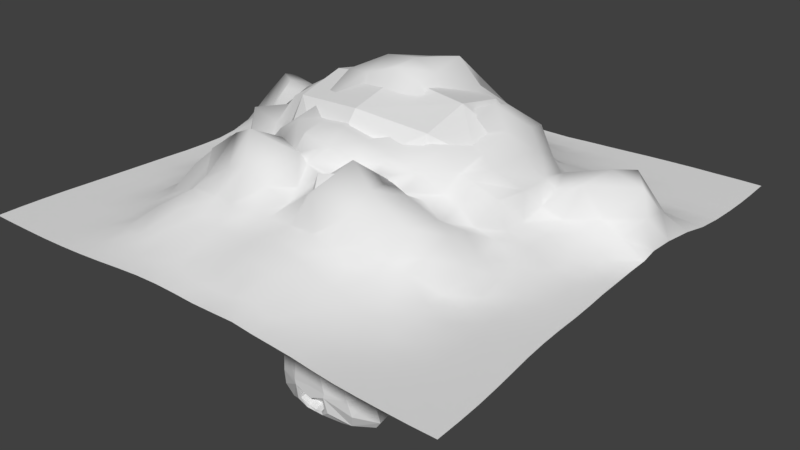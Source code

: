 # Source: meshcache-source.blend  (saved by Blender 2.79.0; exported with 4.5.12 LTS)
import bpy
from mathutils import Matrix  # noqa: F401  (used for matrix-valued properties, if any)

bpy.ops.wm.read_factory_settings(use_empty=True)
scene = bpy.context.scene
scene.name = 'Scene'

# ---- collections
col_collection_1 = bpy.data.collections.new('Collection 1'); scene.collection.children.link(col_collection_1)

# ---- world
world_world = bpy.data.worlds.new('World'); scene.world = world_world
world_world.use_nodes = True; world_world.node_tree.nodes.clear()
_N = world_world.node_tree.nodes; _L = world_world.node_tree.links
n0 = _N.new('ShaderNodeOutputWorld'); n0.name = 'World Output'; n0.location = (300, 300)
n1 = _N.new('ShaderNodeBackground'); n1.name = 'Background'; n1.location = (10, 300)
n1.inputs[0].default_value = (0.05088, 0.05088, 0.05088, 1.0)
n2 = _N.new('ShaderNodeTexEnvironment'); n2.name = 'Environment Texture'; n2.location = (-224, 300)
n2.width = 140
n3 = _N.new('ShaderNodeMapping'); n3.name = 'Mapping'; n3.location = (-614, 294)
n4 = _N.new('ShaderNodeTexCoord'); n4.name = 'Texture Coordinate'; n4.location = (-814, 275)
_L.new(n1.outputs[0], n0.inputs[0])
_L.new(n4.outputs[0], n3.inputs[0])
_L.new(n3.outputs[0], n2.inputs[0])
n0.is_active_output = True
world_world.color = (0.05088, 0.05088, 0.05088)
world_world.use_sun_shadow = False
world_world.sun_shadow_jitter_overblur = 0.0
world_world.cycles.sampling_method = 'MANUAL'

# ---- meshes
me_suzanne = bpy.data.meshes.new('Suzanne')
me_suzanne.from_pydata([(0.4375, -0.7656, 0.1641), (-0.4375, -0.7656, 0.1641), (0.5, -0.6875, 0.09375), (-0.5, -0.6875, 0.09375), (0.5469, -0.5781, 0.05469), (-0.5469, -0.5781, 0.05469), (0.3516, -0.6172, -0.02344), (-0.3516, -0.6172, -0.02344), (0.3516, -0.7188, 0.03125), (-0.3516, -0.7188, 0.03125), (0.3516, -0.7812, 0.1328), (-0.3516, -0.7812, 0.1328), (0.2734, -0.7969, 0.1641), (-0.2734, -0.7969, 0.1641), (0.2031, -0.7422, 0.09375), (-0.2031, -0.7422, 0.09375), (0.1562, -0.6484, 0.05469), (-0.1562, -0.6484, 0.05469), (0.07812, -0.6562, 0.2422), (-0.07812, -0.6562, 0.2422), (0.1406, -0.7422, 0.2422), (-0.1406, -0.7422, 0.2422), (0.2422, -0.7969, 0.2422), (-0.2422, -0.7969, 0.2422), (0.2734, -0.7969, 0.3281), (-0.2734, -0.7969, 0.3281), (0.2031, -0.7422, 0.3906), (-0.2031, -0.7422, 0.3906), (0.1562, -0.6484, 0.4375), (-0.1562, -0.6484, 0.4375), (0.3516, -0.6172, 0.5156), (-0.3516, -0.6172, 0.5156), (0.3516, -0.7188, 0.4531), (-0.3516, -0.7188, 0.4531), (0.3516, -0.7812, 0.3594), (-0.3516, -0.7812, 0.3594), (0.4375, -0.7656, 0.3281), (-0.4375, -0.7656, 0.3281), (0.5, -0.6875, 0.3906), (-0.5, -0.6875, 0.3906), (0.5469, -0.5781, 0.4375), (-0.5469, -0.5781, 0.4375), (0.625, -0.5625, 0.2422), (-0.625, -0.5625, 0.2422), (0.5625, -0.6719, 0.2422), (-0.5625, -0.6719, 0.2422), (0.4688, -0.7578, 0.2422), (-0.4688, -0.7578, 0.2422), (0.4766, -0.7734, 0.2422), (-0.4766, -0.7734, 0.2422), (0.4453, -0.7812, 0.3359), (-0.4453, -0.7812, 0.3359), (0.3516, -0.8047, 0.375), (-0.3516, -0.8047, 0.375), (0.2656, -0.8203, 0.3359), (-0.2656, -0.8203, 0.3359), (0.2266, -0.8203, 0.2422), (-0.2266, -0.8203, 0.2422), (0.2656, -0.8203, 0.1562), (-0.2656, -0.8203, 0.1562), (0.3516, -0.8281, 0.2422), (-0.3516, -0.8281, 0.2422), (0.3516, -0.8047, 0.1172), (-0.3516, -0.8047, 0.1172), (0.4453, -0.7812, 0.1562), (-0.4453, -0.7812, 0.1562), (0.0, -0.7422, 0.4297), (0.0, -0.8203, 0.3516), (0.0, -0.7344, -0.6797), (0.0, -0.7812, -0.3203), (0.0, -0.7969, -0.1875), (0.0, -0.7188, -0.7734), (0.0, -0.6016, 0.4062), (0.0, -0.5703, 0.5703), (0.0, 0.5469, 0.8984), (0.0, 0.8516, 0.5625), (0.0, 0.8281, 0.07031), (0.0, 0.3516, -0.3828), (0.2031, -0.5625, -0.1875), (-0.2031, -0.5625, -0.1875), (0.3125, -0.5703, -0.4375), (-0.3125, -0.5703, -0.4375), (0.3516, -0.5703, -0.6953), (-0.3516, -0.5703, -0.6953), (0.3672, -0.5312, -0.8906), (-0.3672, -0.5312, -0.8906), (0.3281, -0.5234, -0.9453), (-0.3281, -0.5234, -0.9453), (0.1797, -0.5547, -0.9688), (-0.1797, -0.5547, -0.9688), (0.0, -0.5781, -0.9844), (0.4375, -0.5312, -0.1406), (-0.4375, -0.5312, -0.1406), (0.6328, -0.5391, -0.03906), (-0.6328, -0.5391, -0.03906), (0.8281, -0.4453, 0.1484), (-0.8281, -0.4453, 0.1484), (0.8594, -0.5938, 0.4297), (-0.8594, -0.5938, 0.4297), (0.7109, -0.625, 0.4844), (-0.7109, -0.625, 0.4844), (0.4922, -0.6875, 0.6016), (-0.4922, -0.6875, 0.6016), (0.3203, -0.7344, 0.7578), (-0.3203, -0.7344, 0.7578), (0.1562, -0.7578, 0.7188), (-0.1562, -0.7578, 0.7188), (0.0625, -0.75, 0.4922), (-0.0625, -0.75, 0.4922), (0.1641, -0.7734, 0.4141), (-0.1641, -0.7734, 0.4141), (0.125, -0.7656, 0.3047), (-0.125, -0.7656, 0.3047), (0.2031, -0.7422, 0.09375), (-0.2031, -0.7422, 0.09375), (0.375, -0.7031, 0.01562), (-0.375, -0.7031, 0.01562), (0.4922, -0.6719, 0.0625), (-0.4922, -0.6719, 0.0625), (0.625, -0.6484, 0.1875), (-0.625, -0.6484, 0.1875), (0.6406, -0.6484, 0.2969), (-0.6406, -0.6484, 0.2969), (0.6016, -0.6641, 0.375), (-0.6016, -0.6641, 0.375), (0.4297, -0.7188, 0.4375), (-0.4297, -0.7188, 0.4375), (0.25, -0.7578, 0.4688), (-0.25, -0.7578, 0.4688), (0.0, -0.7344, -0.7656), (0.1094, -0.7344, -0.7188), (-0.1094, -0.7344, -0.7188), (0.1172, -0.7109, -0.8359), (-0.1172, -0.7109, -0.8359), (0.0625, -0.6953, -0.8828), (-0.0625, -0.6953, -0.8828), (0.0, -0.6875, -0.8906), (0.0, -0.75, -0.1953), (0.0, -0.7422, -0.1406), (0.1016, -0.7422, -0.1484), (-0.1016, -0.7422, -0.1484), (0.125, -0.75, -0.2266), (-0.125, -0.75, -0.2266), (0.08594, -0.7422, -0.2891), (-0.08594, -0.7422, -0.2891), (0.3984, -0.6719, -0.04688), (-0.3984, -0.6719, -0.04688), (0.6172, -0.625, 0.05469), (-0.6172, -0.625, 0.05469), (0.7266, -0.6016, 0.2031), (-0.7266, -0.6016, 0.2031), (0.7422, -0.6562, 0.375), (-0.7422, -0.6562, 0.375), (0.6875, -0.7266, 0.4141), (-0.6875, -0.7266, 0.4141), (0.4375, -0.7969, 0.5469), (-0.4375, -0.7969, 0.5469), (0.3125, -0.8359, 0.6406), (-0.3125, -0.8359, 0.6406), (0.2031, -0.8516, 0.6172), (-0.2031, -0.8516, 0.6172), (0.1016, -0.8438, 0.4297), (-0.1016, -0.8438, 0.4297), (0.125, -0.8125, -0.1016), (-0.125, -0.8125, -0.1016), (0.2109, -0.7109, -0.4453), (-0.2109, -0.7109, -0.4453), (0.25, -0.6875, -0.7031), (-0.25, -0.6875, -0.7031), (0.2656, -0.6641, -0.8203), (-0.2656, -0.6641, -0.8203), (0.2344, -0.6328, -0.9141), (-0.2344, -0.6328, -0.9141), (0.1641, -0.6328, -0.9297), (-0.1641, -0.6328, -0.9297), (0.0, -0.6406, -0.9453), (0.0, -0.7266, 0.04688), (0.0, -0.7656, 0.2109), (0.3281, -0.7422, 0.4766), (-0.3281, -0.7422, 0.4766), (0.1641, -0.75, 0.1406), (-0.1641, -0.75, 0.1406), (0.1328, -0.7578, 0.2109), (-0.1328, -0.7578, 0.2109), (0.1172, -0.7344, -0.6875), (-0.1172, -0.7344, -0.6875), (0.07812, -0.75, -0.4453), (-0.07812, -0.75, -0.4453), (0.0, -0.75, -0.4453), (0.0, -0.7422, -0.3281), (0.09375, -0.7812, -0.2734), (-0.09375, -0.7812, -0.2734), (0.1328, -0.7969, -0.2266), (-0.1328, -0.7969, -0.2266), (0.1094, -0.7812, -0.1328), (-0.1094, -0.7812, -0.1328), (0.03906, -0.7812, -0.125), (-0.03906, -0.7812, -0.125), (0.0, -0.8281, -0.2031), (0.04688, -0.8125, -0.1484), (-0.04688, -0.8125, -0.1484), (0.09375, -0.8125, -0.1562), (-0.09375, -0.8125, -0.1562), (0.1094, -0.8281, -0.2266), (-0.1094, -0.8281, -0.2266), (0.07812, -0.8047, -0.25), (-0.07812, -0.8047, -0.25), (0.0, -0.8047, -0.2891), (0.2578, -0.5547, -0.3125), (-0.2578, -0.5547, -0.3125), (0.1641, -0.7109, -0.2422), (-0.1641, -0.7109, -0.2422), (0.1797, -0.7109, -0.3125), (-0.1797, -0.7109, -0.3125), (0.2344, -0.5547, -0.25), (-0.2344, -0.5547, -0.25), (0.0, -0.6875, -0.875), (0.04688, -0.6875, -0.8672), (-0.04688, -0.6875, -0.8672), (0.09375, -0.7109, -0.8203), (-0.09375, -0.7109, -0.8203), (0.09375, -0.7266, -0.7422), (-0.09375, -0.7266, -0.7422), (0.0, -0.6562, -0.7812), (0.09375, -0.6641, -0.75), (-0.09375, -0.6641, -0.75), (0.09375, -0.6406, -0.8125), (-0.09375, -0.6406, -0.8125), (0.04688, -0.6328, -0.8516), (-0.04688, -0.6328, -0.8516), (0.0, -0.6328, -0.8594), (0.1719, -0.7812, 0.2188), (-0.1719, -0.7812, 0.2188), (0.1875, -0.7734, 0.1562), (-0.1875, -0.7734, 0.1562), (0.3359, -0.7578, 0.4297), (-0.3359, -0.7578, 0.4297), (0.2734, -0.7734, 0.4219), (-0.2734, -0.7734, 0.4219), (0.4219, -0.7734, 0.3984), (-0.4219, -0.7734, 0.3984), (0.5625, -0.6953, 0.3516), (-0.5625, -0.6953, 0.3516), (0.5859, -0.6875, 0.2891), (-0.5859, -0.6875, 0.2891), (0.5781, -0.6797, 0.1953), (-0.5781, -0.6797, 0.1953), (0.4766, -0.7188, 0.1016), (-0.4766, -0.7188, 0.1016), (0.375, -0.7422, 0.0625), (-0.375, -0.7422, 0.0625), (0.2266, -0.7812, 0.1094), (-0.2266, -0.7812, 0.1094), (0.1797, -0.7812, 0.2969), (-0.1797, -0.7812, 0.2969), (0.2109, -0.7812, 0.375), (-0.2109, -0.7812, 0.375), (0.2344, -0.7578, 0.3594), (-0.2344, -0.7578, 0.3594), (0.1953, -0.7578, 0.2969), (-0.1953, -0.7578, 0.2969), (0.2422, -0.7578, 0.125), (-0.2422, -0.7578, 0.125), (0.375, -0.7266, 0.08594), (-0.375, -0.7266, 0.08594), (0.4609, -0.7031, 0.1172), (-0.4609, -0.7031, 0.1172), (0.5469, -0.6719, 0.2109), (-0.5469, -0.6719, 0.2109), (0.5547, -0.6719, 0.2812), (-0.5547, -0.6719, 0.2812), (0.5312, -0.6797, 0.3359), (-0.5312, -0.6797, 0.3359), (0.4141, -0.75, 0.3906), (-0.4141, -0.75, 0.3906), (0.2812, -0.7656, 0.3984), (-0.2812, -0.7656, 0.3984), (0.3359, -0.75, 0.4062), (-0.3359, -0.75, 0.4062), (0.2031, -0.75, 0.1719), (-0.2031, -0.75, 0.1719), (0.1953, -0.75, 0.2266), (-0.1953, -0.75, 0.2266), (0.1094, -0.6094, 0.4609), (-0.1094, -0.6094, 0.4609), (0.1953, -0.6172, 0.6641), (-0.1953, -0.6172, 0.6641), (0.3359, -0.5938, 0.6875), (-0.3359, -0.5938, 0.6875), (0.4844, -0.5547, 0.5547), (-0.4844, -0.5547, 0.5547), (0.6797, -0.4922, 0.4531), (-0.6797, -0.4922, 0.4531), (0.7969, -0.4609, 0.4062), (-0.7969, -0.4609, 0.4062), (0.7734, -0.375, 0.1641), (-0.7734, -0.375, 0.1641), (0.6016, -0.4141, 0.0), (-0.6016, -0.4141, 0.0), (0.4375, -0.4688, -0.09375), (-0.4375, -0.4688, -0.09375), (0.0, -0.2891, 0.8984), (0.0, 0.07812, 0.9844), (0.0, 0.6719, -0.1953), (0.0, -0.1875, -0.4609), (0.0, -0.4609, -0.9766), (0.0, -0.3438, -0.8047), (0.0, -0.3203, -0.5703), (0.0, -0.2812, -0.4844), (0.8516, -0.05469, 0.2344), (-0.8516, -0.05469, 0.2344), (0.8594, 0.04688, 0.3203), (-0.8594, 0.04688, 0.3203), (0.7734, 0.4375, 0.2656), (-0.7734, 0.4375, 0.2656), (0.4609, 0.7031, 0.4375), (-0.4609, 0.7031, 0.4375), (0.7344, -0.07031, -0.04688), (-0.7344, -0.07031, -0.04688), (0.5938, 0.1641, -0.125), (-0.5938, 0.1641, -0.125), (0.6406, 0.4297, -0.007812), (-0.6406, 0.4297, -0.007812), (0.3359, 0.6641, 0.05469), (-0.3359, 0.6641, 0.05469), (0.2344, -0.4062, -0.3516), (-0.2344, -0.4062, -0.3516), (0.1797, -0.2578, -0.4141), (-0.1797, -0.2578, -0.4141), (0.2891, -0.3828, -0.7109), (-0.2891, -0.3828, -0.7109), (0.25, -0.3906, -0.5), (-0.25, -0.3906, -0.5), (0.3281, -0.3984, -0.9141), (-0.3281, -0.3984, -0.9141), (0.1406, -0.3672, -0.7578), (-0.1406, -0.3672, -0.7578), (0.125, -0.3594, -0.5391), (-0.125, -0.3594, -0.5391), (0.1641, -0.4375, -0.9453), (-0.1641, -0.4375, -0.9453), (0.2188, -0.4297, -0.2812), (-0.2188, -0.4297, -0.2812), (0.2109, -0.4688, -0.2266), (-0.2109, -0.4688, -0.2266), (0.2031, -0.5, -0.1719), (-0.2031, -0.5, -0.1719), (0.2109, -0.1641, -0.3906), (-0.2109, -0.1641, -0.3906), (0.2969, 0.2656, -0.3125), (-0.2969, 0.2656, -0.3125), (0.3438, 0.5391, -0.1484), (-0.3438, 0.5391, -0.1484), (0.4531, 0.3828, 0.8672), (-0.4531, 0.3828, 0.8672), (0.4531, 0.07031, 0.9297), (-0.4531, 0.07031, 0.9297), (0.4531, -0.2344, 0.8516), (-0.4531, -0.2344, 0.8516), (0.4609, -0.4297, 0.5234), (-0.4609, -0.4297, 0.5234), (0.7266, -0.3359, 0.4062), (-0.7266, -0.3359, 0.4062), (0.6328, -0.2812, 0.4531), (-0.6328, -0.2812, 0.4531), (0.6406, -0.05469, 0.7031), (-0.6406, -0.05469, 0.7031), (0.7969, -0.125, 0.5625), (-0.7969, -0.125, 0.5625), (0.7969, 0.1172, 0.6172), (-0.7969, 0.1172, 0.6172), (0.6406, 0.1953, 0.75), (-0.6406, 0.1953, 0.75), (0.6406, 0.4453, 0.6797), (-0.6406, 0.4453, 0.6797), (0.7969, 0.3594, 0.5391), (-0.7969, 0.3594, 0.5391), (0.6172, 0.5859, 0.3281), (-0.6172, 0.5859, 0.3281), (0.4844, 0.5469, 0.02344), (-0.4844, 0.5469, 0.02344), (0.8203, 0.2031, 0.3281), (-0.8203, 0.2031, 0.3281), (0.4062, -0.1484, -0.1719), (-0.4062, -0.1484, -0.1719), (0.4297, 0.2109, -0.1953), (-0.4297, 0.2109, -0.1953), (0.8906, 0.2344, 0.4062), (-0.8906, 0.2344, 0.4062), (0.7734, 0.125, -0.1406), (-0.7734, 0.125, -0.1406), (1.039, 0.3281, -0.1016), (-1.039, 0.3281, -0.1016), (1.281, 0.4297, 0.05469), (-1.281, 0.4297, 0.05469), (1.352, 0.4219, 0.3203), (-1.352, 0.4219, 0.3203), (1.234, 0.4219, 0.5078), (-1.234, 0.4219, 0.5078), (1.023, 0.3125, 0.4766), (-1.023, 0.3125, 0.4766), (1.016, 0.2891, 0.4141), (-1.016, 0.2891, 0.4141), (1.188, 0.3906, 0.4375), (-1.188, 0.3906, 0.4375), (1.266, 0.4062, 0.2891), (-1.266, 0.4062, 0.2891), (1.211, 0.4062, 0.07812), (-1.211, 0.4062, 0.07812), (1.031, 0.3047, -0.03906), (-1.031, 0.3047, -0.03906), (0.8281, 0.1328, -0.07031), (-0.8281, 0.1328, -0.07031), (0.9219, 0.2188, 0.3594), (-0.9219, 0.2188, 0.3594), (0.9453, 0.2891, 0.3047), (-0.9453, 0.2891, 0.3047), (0.8828, 0.2109, -0.02344), (-0.8828, 0.2109, -0.02344), (1.039, 0.3672, 0.0), (-1.039, 0.3672, 0.0), (1.188, 0.4453, 0.09375), (-1.188, 0.4453, 0.09375), (1.234, 0.4453, 0.25), (-1.234, 0.4453, 0.25), (1.172, 0.4375, 0.3594), (-1.172, 0.4375, 0.3594), (1.023, 0.3594, 0.3438), (-1.023, 0.3594, 0.3438), (0.8438, 0.2109, 0.2891), (-0.8438, 0.2109, 0.2891), (0.8359, 0.2734, 0.1719), (-0.8359, 0.2734, 0.1719), (0.7578, 0.2734, 0.09375), (-0.7578, 0.2734, 0.09375), (0.8203, 0.2734, 0.08594), (-0.8203, 0.2734, 0.08594), (0.8438, 0.2734, 0.01562), (-0.8438, 0.2734, 0.01562), (0.8125, 0.2734, -0.01562), (-0.8125, 0.2734, -0.01562), (0.7266, 0.07031, 0.0), (-0.7266, 0.07031, 0.0), (0.7188, 0.1719, -0.02344), (-0.7188, 0.1719, -0.02344), (0.7188, 0.1875, 0.03906), (-0.7188, 0.1875, 0.03906), (0.7969, 0.2109, 0.2031), (-0.7969, 0.2109, 0.2031), (0.8906, 0.2656, 0.2422), (-0.8906, 0.2656, 0.2422), (0.8906, 0.3203, 0.2344), (-0.8906, 0.3203, 0.2344), (0.8125, 0.3203, -0.01562), (-0.8125, 0.3203, -0.01562), (0.8516, 0.3203, 0.01562), (-0.8516, 0.3203, 0.01562), (0.8281, 0.3203, 0.07812), (-0.8281, 0.3203, 0.07812), (0.7656, 0.3203, 0.09375), (-0.7656, 0.3203, 0.09375), (0.8438, 0.3203, 0.1719), (-0.8438, 0.3203, 0.1719), (1.039, 0.4141, 0.3281), (-1.039, 0.4141, 0.3281), (1.188, 0.4844, 0.3438), (-1.188, 0.4844, 0.3438), (1.258, 0.4922, 0.2422), (-1.258, 0.4922, 0.2422), (1.211, 0.4844, 0.08594), (-1.211, 0.4844, 0.08594), (1.047, 0.4219, 0.0), (-1.047, 0.4219, 0.0), (0.8828, 0.2656, -0.01562), (-0.8828, 0.2656, -0.01562), (0.9531, 0.3438, 0.2891), (-0.9531, 0.3438, 0.2891), (0.8906, 0.3281, 0.1094), (-0.8906, 0.3281, 0.1094), (0.9375, 0.3359, 0.0625), (-0.9375, 0.3359, 0.0625), (1.0, 0.3672, 0.125), (-1.0, 0.3672, 0.125), (0.9609, 0.3516, 0.1719), (-0.9609, 0.3516, 0.1719), (1.016, 0.375, 0.2344), (-1.016, 0.375, 0.2344), (1.055, 0.3828, 0.1875), (-1.055, 0.3828, 0.1875), (1.109, 0.3906, 0.2109), (-1.109, 0.3906, 0.2109), (1.086, 0.3906, 0.2734), (-1.086, 0.3906, 0.2734), (1.023, 0.4844, 0.4375), (-1.023, 0.4844, 0.4375), (1.25, 0.5469, 0.4688), (-1.25, 0.5469, 0.4688), (1.367, 0.5, 0.2969), (-1.367, 0.5, 0.2969), (1.312, 0.5312, 0.05469), (-1.312, 0.5312, 0.05469), (1.039, 0.4922, -0.08594), (-1.039, 0.4922, -0.08594), (0.7891, 0.3281, -0.125), (-0.7891, 0.3281, -0.125), (0.8594, 0.3828, 0.3828), (-0.8594, 0.3828, 0.3828)], [], [(46, 0, 2, 44), (3, 1, 47, 45), (44, 2, 4, 42), (5, 3, 45, 43), (2, 8, 6, 4), (7, 9, 3, 5), (0, 10, 8, 2), (9, 11, 1, 3), (10, 12, 14, 8), (15, 13, 11, 9), (8, 14, 16, 6), (17, 15, 9, 7), (14, 20, 18, 16), (19, 21, 15, 17), (12, 22, 20, 14), (21, 23, 13, 15), (22, 24, 26, 20), (27, 25, 23, 21), (20, 26, 28, 18), (29, 27, 21, 19), (26, 32, 30, 28), (31, 33, 27, 29), (24, 34, 32, 26), (33, 35, 25, 27), (34, 36, 38, 32), (39, 37, 35, 33), (32, 38, 40, 30), (41, 39, 33, 31), (38, 44, 42, 40), (43, 45, 39, 41), (36, 46, 44, 38), (45, 47, 37, 39), (46, 36, 50, 48), (51, 37, 47, 49), (36, 34, 52, 50), (53, 35, 37, 51), (34, 24, 54, 52), (55, 25, 35, 53), (24, 22, 56, 54), (57, 23, 25, 55), (22, 12, 58, 56), (59, 13, 23, 57), (12, 10, 62, 58), (63, 11, 13, 59), (10, 0, 64, 62), (65, 1, 11, 63), (0, 46, 48, 64), (49, 47, 1, 65), (60, 64, 48), (49, 65, 61), (62, 64, 60), (61, 65, 63), (60, 58, 62), (63, 59, 61), (60, 56, 58), (59, 57, 61), (60, 54, 56), (57, 55, 61), (60, 52, 54), (55, 53, 61), (60, 50, 52), (53, 51, 61), (60, 48, 50), (51, 49, 61), (88, 173, 175, 90), (175, 174, 89, 90), (86, 171, 173, 88), (174, 172, 87, 89), (84, 169, 171, 86), (172, 170, 85, 87), (82, 167, 169, 84), (170, 168, 83, 85), (80, 165, 167, 82), (168, 166, 81, 83), (78, 91, 145, 163), (146, 92, 79, 164), (91, 93, 147, 145), (148, 94, 92, 146), (93, 95, 149, 147), (150, 96, 94, 148), (95, 97, 151, 149), (152, 98, 96, 150), (97, 99, 153, 151), (154, 100, 98, 152), (99, 101, 155, 153), (156, 102, 100, 154), (101, 103, 157, 155), (158, 104, 102, 156), (103, 105, 159, 157), (160, 106, 104, 158), (105, 107, 161, 159), (162, 108, 106, 160), (107, 66, 67, 161), (67, 66, 108, 162), (109, 127, 159, 161), (160, 128, 110, 162), (127, 178, 157, 159), (158, 179, 128, 160), (125, 155, 157, 178), (158, 156, 126, 179), (123, 153, 155, 125), (156, 154, 124, 126), (121, 151, 153, 123), (154, 152, 122, 124), (119, 149, 151, 121), (152, 150, 120, 122), (117, 147, 149, 119), (150, 148, 118, 120), (115, 145, 147, 117), (148, 146, 116, 118), (113, 163, 145, 115), (146, 164, 114, 116), (113, 180, 176, 163), (176, 181, 114, 164), (109, 161, 67, 111), (67, 162, 110, 112), (111, 67, 177, 182), (177, 67, 112, 183), (176, 180, 182, 177), (183, 181, 176, 177), (134, 136, 175, 173), (175, 136, 135, 174), (132, 134, 173, 171), (174, 135, 133, 172), (130, 132, 171, 169), (172, 133, 131, 170), (165, 186, 184, 167), (185, 187, 166, 168), (130, 169, 167, 184), (168, 170, 131, 185), (143, 189, 188, 186), (188, 189, 144, 187), (184, 186, 188, 68), (188, 187, 185, 68), (129, 130, 184, 68), (185, 131, 129, 68), (141, 192, 190, 143), (191, 193, 142, 144), (139, 194, 192, 141), (193, 195, 140, 142), (138, 196, 194, 139), (195, 197, 138, 140), (137, 70, 196, 138), (197, 70, 137, 138), (189, 143, 190, 69), (191, 144, 189, 69), (69, 190, 205, 207), (206, 191, 69, 207), (70, 198, 199, 196), (200, 198, 70, 197), (196, 199, 201, 194), (202, 200, 197, 195), (194, 201, 203, 192), (204, 202, 195, 193), (192, 203, 205, 190), (206, 204, 193, 191), (198, 203, 201, 199), (202, 204, 198, 200), (198, 207, 205, 203), (206, 207, 198, 204), (138, 139, 163, 176), (164, 140, 138, 176), (139, 141, 210, 163), (211, 142, 140, 164), (141, 143, 212, 210), (213, 144, 142, 211), (143, 186, 165, 212), (166, 187, 144, 213), (80, 208, 212, 165), (213, 209, 81, 166), (208, 214, 210, 212), (211, 215, 209, 213), (78, 163, 210, 214), (211, 164, 79, 215), (130, 129, 71, 221), (71, 129, 131, 222), (132, 130, 221, 219), (222, 131, 133, 220), (134, 132, 219, 217), (220, 133, 135, 218), (136, 134, 217, 216), (218, 135, 136, 216), (216, 217, 228, 230), (229, 218, 216, 230), (217, 219, 226, 228), (227, 220, 218, 229), (219, 221, 224, 226), (225, 222, 220, 227), (221, 71, 223, 224), (223, 71, 222, 225), (223, 230, 228, 224), (229, 230, 223, 225), (224, 228, 226), (227, 229, 225), (182, 180, 233, 231), (234, 181, 183, 232), (111, 182, 231, 253), (232, 183, 112, 254), (109, 111, 253, 255), (254, 112, 110, 256), (180, 113, 251, 233), (252, 114, 181, 234), (113, 115, 249, 251), (250, 116, 114, 252), (115, 117, 247, 249), (248, 118, 116, 250), (117, 119, 245, 247), (246, 120, 118, 248), (119, 121, 243, 245), (244, 122, 120, 246), (121, 123, 241, 243), (242, 124, 122, 244), (123, 125, 239, 241), (240, 126, 124, 242), (125, 178, 235, 239), (236, 179, 126, 240), (178, 127, 237, 235), (238, 128, 179, 236), (127, 109, 255, 237), (256, 110, 128, 238), (237, 255, 257, 275), (258, 256, 238, 276), (235, 237, 275, 277), (276, 238, 236, 278), (239, 235, 277, 273), (278, 236, 240, 274), (241, 239, 273, 271), (274, 240, 242, 272), (243, 241, 271, 269), (272, 242, 244, 270), (245, 243, 269, 267), (270, 244, 246, 268), (247, 245, 267, 265), (268, 246, 248, 266), (249, 247, 265, 263), (266, 248, 250, 264), (251, 249, 263, 261), (264, 250, 252, 262), (233, 251, 261, 279), (262, 252, 234, 280), (255, 253, 259, 257), (260, 254, 256, 258), (253, 231, 281, 259), (282, 232, 254, 260), (231, 233, 279, 281), (280, 234, 232, 282), (66, 107, 283, 72), (284, 108, 66, 72), (107, 105, 285, 283), (286, 106, 108, 284), (105, 103, 287, 285), (288, 104, 106, 286), (103, 101, 289, 287), (290, 102, 104, 288), (101, 99, 291, 289), (292, 100, 102, 290), (99, 97, 293, 291), (294, 98, 100, 292), (97, 95, 295, 293), (296, 96, 98, 294), (95, 93, 297, 295), (298, 94, 96, 296), (93, 91, 299, 297), (300, 92, 94, 298), (307, 308, 327, 337), (328, 308, 307, 338), (306, 307, 337, 335), (338, 307, 306, 336), (305, 306, 335, 339), (336, 306, 305, 340), (88, 90, 305, 339), (305, 90, 89, 340), (86, 88, 339, 333), (340, 89, 87, 334), (84, 86, 333, 329), (334, 87, 85, 330), (82, 84, 329, 331), (330, 85, 83, 332), (329, 335, 337, 331), (338, 336, 330, 332), (329, 333, 339, 335), (340, 334, 330, 336), (325, 331, 337, 327), (338, 332, 326, 328), (80, 82, 331, 325), (332, 83, 81, 326), (208, 341, 343, 214), (344, 342, 209, 215), (80, 325, 341, 208), (342, 326, 81, 209), (78, 214, 343, 345), (344, 215, 79, 346), (78, 345, 299, 91), (300, 346, 79, 92), (76, 323, 351, 303), (352, 324, 76, 303), (303, 351, 349, 77), (350, 352, 303, 77), (77, 349, 347, 304), (348, 350, 77, 304), (304, 347, 327, 308), (328, 348, 304, 308), (325, 327, 347, 341), (348, 328, 326, 342), (295, 297, 317, 309), (318, 298, 296, 310), (75, 315, 323, 76), (324, 316, 75, 76), (301, 357, 355, 302), (356, 358, 301, 302), (302, 355, 353, 74), (354, 356, 302, 74), (74, 353, 315, 75), (316, 354, 74, 75), (291, 293, 361, 363), (362, 294, 292, 364), (363, 361, 367, 365), (368, 362, 364, 366), (365, 367, 369, 371), (370, 368, 366, 372), (371, 369, 375, 373), (376, 370, 372, 374), (313, 377, 373, 375), (374, 378, 314, 376), (315, 353, 373, 377), (374, 354, 316, 378), (353, 355, 371, 373), (372, 356, 354, 374), (355, 357, 365, 371), (366, 358, 356, 372), (357, 359, 363, 365), (364, 360, 358, 366), (289, 291, 363, 359), (364, 292, 290, 360), (73, 359, 357, 301), (358, 360, 73, 301), (283, 285, 287, 289), (288, 286, 284, 290), (283, 289, 359, 73), (360, 290, 284, 73), (72, 283, 73), (73, 284, 72), (293, 295, 309, 361), (310, 296, 294, 362), (309, 311, 367, 361), (368, 312, 310, 362), (311, 381, 369, 367), (370, 382, 312, 368), (313, 375, 369, 381), (370, 376, 314, 382), (347, 349, 385, 383), (386, 350, 348, 384), (317, 383, 385, 319), (386, 384, 318, 320), (297, 299, 383, 317), (384, 300, 298, 318), (299, 343, 341, 383), (342, 344, 300, 384), (341, 347, 383), (384, 348, 342), (299, 345, 343), (344, 346, 300), (313, 321, 379, 377), (380, 322, 314, 378), (315, 377, 379, 323), (380, 378, 316, 324), (319, 385, 379, 321), (380, 386, 320, 322), (349, 351, 379, 385), (380, 352, 350, 386), (323, 379, 351), (352, 380, 324), (399, 387, 413, 401), (414, 388, 400, 402), (399, 401, 403, 397), (404, 402, 400, 398), (397, 403, 405, 395), (406, 404, 398, 396), (395, 405, 407, 393), (408, 406, 396, 394), (393, 407, 409, 391), (410, 408, 394, 392), (391, 409, 411, 389), (412, 410, 392, 390), (409, 419, 417, 411), (418, 420, 410, 412), (407, 421, 419, 409), (420, 422, 408, 410), (405, 423, 421, 407), (422, 424, 406, 408), (403, 425, 423, 405), (424, 426, 404, 406), (401, 427, 425, 403), (426, 428, 402, 404), (401, 413, 415, 427), (416, 414, 402, 428), (317, 319, 443, 441), (444, 320, 318, 442), (319, 389, 411, 443), (412, 390, 320, 444), (309, 317, 441, 311), (442, 318, 310, 312), (381, 429, 413, 387), (414, 430, 382, 388), (411, 417, 439, 443), (440, 418, 412, 444), (437, 445, 443, 439), (444, 446, 438, 440), (433, 445, 437, 435), (438, 446, 434, 436), (431, 447, 445, 433), (446, 448, 432, 434), (429, 447, 431, 449), (432, 448, 430, 450), (413, 429, 449, 415), (450, 430, 414, 416), (311, 447, 429, 381), (430, 448, 312, 382), (311, 441, 445, 447), (446, 442, 312, 448), (441, 443, 445), (446, 444, 442), (415, 449, 451, 475), (452, 450, 416, 476), (449, 431, 461, 451), (462, 432, 450, 452), (431, 433, 459, 461), (460, 434, 432, 462), (433, 435, 457, 459), (458, 436, 434, 460), (435, 437, 455, 457), (456, 438, 436, 458), (437, 439, 453, 455), (454, 440, 438, 456), (439, 417, 473, 453), (474, 418, 440, 454), (427, 415, 475, 463), (476, 416, 428, 464), (425, 427, 463, 465), (464, 428, 426, 466), (423, 425, 465, 467), (466, 426, 424, 468), (421, 423, 467, 469), (468, 424, 422, 470), (419, 421, 469, 471), (470, 422, 420, 472), (417, 419, 471, 473), (472, 420, 418, 474), (457, 455, 479, 477), (480, 456, 458, 478), (477, 479, 481, 483), (482, 480, 478, 484), (483, 481, 487, 485), (488, 482, 484, 486), (485, 487, 489, 491), (490, 488, 486, 492), (463, 475, 485, 491), (486, 476, 464, 492), (451, 483, 485, 475), (486, 484, 452, 476), (451, 461, 477, 483), (478, 462, 452, 484), (457, 477, 461, 459), (462, 478, 458, 460), (453, 473, 479, 455), (480, 474, 454, 456), (471, 481, 479, 473), (480, 482, 472, 474), (469, 487, 481, 471), (482, 488, 470, 472), (467, 489, 487, 469), (488, 490, 468, 470), (465, 491, 489, 467), (490, 492, 466, 468), (463, 491, 465), (466, 492, 464), (391, 389, 503, 501), (504, 390, 392, 502), (393, 391, 501, 499), (502, 392, 394, 500), (395, 393, 499, 497), (500, 394, 396, 498), (397, 395, 497, 495), (498, 396, 398, 496), (399, 397, 495, 493), (496, 398, 400, 494), (387, 399, 493, 505), (494, 400, 388, 506), (493, 501, 503, 505), (504, 502, 494, 506), (493, 495, 499, 501), (500, 496, 494, 502), (495, 497, 499), (500, 498, 496), (313, 381, 387, 505), (388, 382, 314, 506), (313, 505, 503, 321), (504, 506, 314, 322), (319, 321, 503, 389), (504, 322, 320, 390)])
me_suzanne.use_remesh_preserve_volume = False
me_suzanne.use_remesh_preserve_attributes = False
me_suzanne.use_mirror_vertex_groups = False
me_suzanne.update()
me_plane = bpy.data.meshes.new('Plane')
me_plane.from_pydata([(-1.627, -1.627, 0.0), (1.627, -1.627, 0.0), (-1.627, 1.627, 0.0), (1.627, 1.627, 0.0), (-1.627, 1.331, 0.0), (-1.627, 1.035, 0.0), (-1.627, 0.7394, 0.0), (-1.627, 0.4436, 0.0), (-1.627, 0.1479, 0.0), (-1.627, -0.1479, 0.0), (-1.627, -0.4436, 0.0), (-1.627, -0.7394, 0.0), (-1.627, -1.035, 0.0), (-1.627, -1.331, 0.0), (-1.331, -1.627, 0.0), (-1.035, -1.627, 0.0), (-0.7394, -1.627, 0.0), (-0.4436, -1.627, 0.0), (-0.1479, -1.627, 0.0), (0.1479, -1.627, 0.0), (0.4436, -1.627, 0.0), (0.7394, -1.627, 0.0), (1.035, -1.627, 0.0), (1.331, -1.627, 0.0), (1.627, -1.331, 0.0), (1.627, -1.035, 0.0), (1.627, -0.7394, 0.0), (1.627, -0.4436, 0.0), (1.627, -0.1479, 0.0), (1.627, 0.1479, 0.0), (1.627, 0.4436, 0.0), (1.627, 0.7394, 0.0), (1.627, 1.035, 0.0), (1.627, 1.331, 0.0), (1.331, 1.627, 0.0), (1.035, 1.627, 0.0), (0.7394, 1.627, 0.0), (0.4436, 1.627, 0.0), (0.1479, 1.627, 0.0), (-0.1479, 1.627, 0.0), (-0.4436, 1.627, 0.0), (-0.7394, 1.627, 0.0), (-1.035, 1.627, 0.0), (-1.331, 1.627, 0.0), (-1.331, -1.331, 0.0), (-1.331, -1.035, 0.0), (-1.331, -0.7394, 0.0), (-1.331, -0.4436, 0.0), (-1.331, -0.1479, 0.0), (-1.331, 0.1479, 0.0), (-1.331, 0.4436, 0.0), (-1.331, 0.7394, 0.0), (-1.331, 1.035, 0.0), (-1.331, 1.331, 0.0), (-1.035, -1.331, 0.0), (-1.035, -1.035, 0.0), (-1.035, -0.7394, 0.0), (-1.035, -0.4436, 0.0), (-1.035, -0.1479, 0.0), (-1.035, 0.1479, 0.0), (-1.035, 0.4436, 0.0), (-1.035, 0.7394, 0.0), (-1.035, 1.035, 0.0), (-1.035, 1.331, 0.0), (-0.7394, -1.331, 0.0), (-0.7394, -1.035, 0.0), (-0.7394, -0.7394, 0.0), (-0.7394, -0.4436, 0.0), (-0.7394, -0.1479, 0.0), (-0.7394, 0.1479, 0.0), (-0.7394, 0.4436, 0.0), (-0.7394, 0.7394, 0.0), (-0.7394, 1.035, 0.0), (-0.7394, 1.331, 0.0), (-0.4436, -1.331, 0.0), (-0.4436, -1.035, 0.0), (-0.4436, -0.7394, 0.0), (-0.4436, -0.4436, 0.0), (-0.4436, -0.1479, 0.0), (-0.4436, 0.1479, 0.0), (-0.4436, 0.4436, 0.0), (-0.4436, 0.7394, 0.0), (-0.4436, 1.035, 0.0), (-0.4436, 1.331, 0.0), (-0.1479, -1.331, 0.0), (-0.1479, -1.035, 0.0), (-0.1479, -0.7394, 0.0), (-0.1479, -0.4436, 0.0), (-0.1479, -0.1479, 0.0), (-0.1479, 0.1479, 0.0), (-0.1479, 0.4436, 0.0), (-0.1479, 0.7394, 0.0), (-0.1479, 1.035, 0.0), (-0.1479, 1.331, 0.0), (0.1479, -1.331, 0.0), (0.1479, -1.035, 0.0), (0.1479, -0.7394, 0.0), (0.1479, -0.4436, 0.0), (0.1479, -0.1479, 0.0), (0.1479, 0.1479, 0.0), (0.1479, 0.4436, 0.0), (0.1479, 0.7394, 0.0), (0.1479, 1.035, 0.0), (0.1479, 1.331, 0.0), (0.4436, -1.331, 0.0), (0.4436, -1.035, 0.0), (0.4436, -0.7394, 0.0), (0.4436, -0.4436, 0.0), (0.4436, -0.1479, 0.0), (0.4436, 0.1479, 0.0), (0.4436, 0.4436, 0.0), (0.4436, 0.7394, 0.0), (0.4436, 1.035, 0.0), (0.4436, 1.331, 0.0), (0.7394, -1.331, 0.0), (0.7394, -1.035, 0.0), (0.7394, -0.7394, 0.0), (0.7394, -0.4436, 0.0), (0.7394, -0.1479, 0.0), (0.7394, 0.1479, 0.0), (0.7394, 0.4436, 0.0), (0.7394, 0.7394, 0.0), (0.7394, 1.035, 0.0), (0.7394, 1.331, 0.0), (1.035, -1.331, 0.0), (1.035, -1.035, 0.0), (1.035, -0.7394, 0.0), (1.035, -0.4436, 0.0), (1.035, -0.1479, 0.0), (1.035, 0.1479, 0.0), (1.035, 0.4436, 0.0), (1.035, 0.7394, 0.0), (1.035, 1.035, 0.0), (1.035, 1.331, 0.0), (1.331, -1.331, 0.0), (1.331, -1.035, 0.0), (1.331, -0.7394, 0.0), (1.331, -0.4436, 0.0), (1.331, -0.1479, 0.0), (1.331, 0.1479, 0.0), (1.331, 0.4436, 0.0), (1.331, 0.7394, 0.0), (1.331, 1.035, 0.0), (1.331, 1.331, 0.0), (-1.627, -1.479, 0.0), (1.479, -1.627, 0.0), (1.627, 1.479, 0.0), (-1.479, 1.627, 0.0), (-1.627, 1.479, 0.0), (-1.627, 1.183, 0.0), (-1.627, 0.8872, 0.0), (-1.627, 0.5915, 0.0), (-1.627, 0.2957, 0.0), (-1.627, -2.98e-08, 0.0), (-1.627, -0.2957, 0.0), (-1.627, -0.5915, 0.0), (-1.627, -0.8872, 0.0), (-1.627, -1.183, 0.0), (-1.479, -1.627, 0.0), (-1.183, -1.627, 0.0), (-0.8872, -1.627, 0.0), (-0.5915, -1.627, 0.0), (-0.2957, -1.627, 0.0), (2.98e-08, -1.627, 0.0), (0.2957, -1.627, 0.0), (0.5915, -1.627, 0.0), (0.8872, -1.627, 0.0), (1.183, -1.627, 0.0), (1.627, -1.479, 0.0), (1.627, -1.183, 0.0), (1.627, -0.8872, 0.0), (1.627, -0.5915, 0.0), (1.627, -0.2957, 0.0), (1.627, 2.98e-08, 0.0), (1.627, 0.2957, 0.0), (1.627, 0.5915, 0.0), (1.627, 0.8872, 0.0), (1.627, 1.183, 0.0), (1.479, 1.627, 0.0), (1.183, 1.627, 0.0), (0.8872, 1.627, 0.0), (0.5915, 1.627, 0.0), (0.2957, 1.627, 0.0), (-2.98e-08, 1.627, 0.0), (-0.2957, 1.627, 0.0), (-0.5915, 1.627, 0.0), (-0.8872, 1.627, 0.0), (-1.183, 1.627, 0.0), (-1.331, 1.479, 0.0), (-1.331, -1.479, 0.0), (-1.331, -1.183, 0.0), (-1.331, -0.8872, 0.0), (-1.331, -0.5915, 0.0), (-1.331, -0.2957, 0.0), (-1.331, 2.98e-08, 0.0), (-1.331, 0.2957, 0.0), (-1.331, 0.5915, 0.0), (-1.331, 0.8872, 0.0), (-1.331, 1.183, 0.0), (-1.035, 1.479, 0.0), (-1.035, -1.479, 0.0), (-1.035, -1.183, 0.0), (-1.035, -0.8872, 0.0), (-1.035, -0.5915, 0.0), (-1.035, -0.2957, 0.0), (-1.035, 2.98e-08, 0.0), (-1.035, 0.2957, 0.0), (-1.035, 0.5915, 0.0), (-1.035, 0.8872, 0.0), (-1.035, 1.183, 0.0), (-0.7394, 1.479, 0.0), (-0.7394, -1.479, 0.0), (-0.7394, -1.183, 0.0), (-0.7394, -0.8872, 0.0), (-0.7394, -0.5915, 0.0), (-0.7394, -0.2957, 0.0), (-0.7394, 2.98e-08, 0.0), (-0.7394, 0.2957, 0.0), (-0.7394, 0.5915, 0.0), (-0.7394, 0.8872, 0.0), (-0.7394, 1.183, 0.0), (-0.4436, 1.479, 0.0), (-0.4436, -1.479, 0.0), (-0.4436, -1.183, 0.0), (-0.4436, -0.8872, 0.0), (-0.4436, -0.5915, 0.0), (-0.4436, -0.2957, 0.0), (-0.4436, 2.98e-08, 0.0), (-0.4436, 0.2957, 0.0), (-0.4436, 0.5915, 0.0), (-0.4436, 0.8872, 0.0), (-0.4436, 1.183, 0.0), (-0.1479, 1.479, 0.0), (-0.1479, -1.479, 0.0), (-0.1479, -1.183, 0.0), (-0.1479, -0.8872, 0.0), (-0.1479, -0.5915, 0.0), (-0.1479, -0.2957, 0.0), (-0.1479, 2.98e-08, 0.0), (-0.1479, 0.2957, 0.0), (-0.1479, 0.5915, 0.0), (-0.1479, 0.8872, 0.0), (-0.1479, 1.183, 0.0), (0.1479, 1.479, 0.0), (0.1479, -1.479, 0.0), (0.1479, -1.183, 0.0), (0.1479, -0.8872, 0.0), (0.1479, -0.5915, 0.0), (0.1479, -0.2957, 0.0), (0.1479, 2.98e-08, 0.0), (0.1479, 0.2957, 0.0), (0.1479, 0.5915, 0.0), (0.1479, 0.8872, 0.0), (0.1479, 1.183, 0.0), (0.4436, 1.479, 0.0), (0.4436, -1.479, 0.0), (0.4436, -1.183, 0.0), (0.4436, -0.8872, 0.0), (0.4436, -0.5915, 0.0), (0.4436, -0.2957, 0.0), (0.4436, 2.98e-08, 0.0), (0.4436, 0.2957, 0.0), (0.4436, 0.5915, 0.0), (0.4436, 0.8872, 0.0), (0.4436, 1.183, 0.0), (0.7394, 1.479, 0.0), (0.7394, -1.479, 0.0), (0.7394, -1.183, 0.0), (0.7394, -0.8872, 0.0), (0.7394, -0.5915, 0.0), (0.7394, -0.2957, 0.0), (0.7394, 2.98e-08, 0.0), (0.7394, 0.2957, 0.0), (0.7394, 0.5915, 0.0), (0.7394, 0.8872, 0.0), (0.7394, 1.183, 0.0), (1.035, 1.479, 0.0), (1.035, -1.479, 0.0), (1.035, -1.183, 0.0), (1.035, -0.8872, 0.0), (1.035, -0.5915, 0.0), (1.035, -0.2957, 0.0), (1.035, 2.98e-08, 0.0), (1.035, 0.2957, 0.0), (1.035, 0.5915, 0.0), (1.035, 0.8872, 0.0), (1.035, 1.183, 0.0), (1.331, 1.479, 0.0), (1.331, -1.479, 0.0), (1.331, -1.183, 0.0), (1.331, -0.8872, 0.0), (1.331, -0.5915, 0.0), (1.331, -0.2957, 0.0), (1.331, 2.98e-08, 0.0), (1.331, 0.2957, 0.0), (1.331, 0.5915, 0.0), (1.331, 0.8872, 0.0), (1.331, 1.183, 0.0), (-1.479, -1.331, 0.0), (-1.479, -1.035, 0.0), (-1.479, -0.7394, 0.0), (-1.479, -0.4436, 0.0), (-1.479, -0.1479, 0.0), (-1.479, 0.1479, 0.0), (-1.479, 0.4436, 0.0), (-1.479, 0.7394, 0.0), (-1.479, 1.035, 0.0), (-1.479, 1.331, 0.0), (-1.183, -1.331, 0.0), (-1.183, -1.035, 0.0), (-1.183, -0.7394, 0.0), (-1.183, -0.4436, 0.0), (-1.183, -0.1479, 0.0), (-1.183, 0.1479, 0.0), (-1.183, 0.4436, 0.0), (-1.183, 0.7394, 0.0), (-1.183, 1.035, 0.0), (-1.183, 1.331, 0.0), (-0.8872, -1.331, 0.0), (-0.8872, -1.035, 0.0), (-0.8872, -0.7394, 0.0), (-0.8872, -0.4436, 0.0), (-0.8872, -0.1479, 0.0), (-0.8872, 0.1479, 0.0), (-0.8872, 0.4436, 0.0), (-0.8872, 0.7394, 0.0), (-0.8872, 1.035, 0.0), (-0.8872, 1.331, 0.0), (-0.5915, -1.331, 0.0), (-0.5915, -1.035, 0.0), (-0.5915, -0.7394, 0.0), (-0.5915, -0.4436, 0.0), (-0.5915, -0.1479, 0.0), (-0.5915, 0.1479, 0.0), (-0.5915, 0.4436, 0.0), (-0.5915, 0.7394, 0.0), (-0.5915, 1.035, 0.0), (-0.5915, 1.331, 0.0), (-0.2957, -1.331, 0.0), (-0.2957, -1.035, 0.0), (-0.2957, -0.7394, 0.0), (-0.2957, -0.4436, 0.0), (-0.2957, -0.1479, 0.0), (-0.2957, 0.1479, 0.0), (-0.2957, 0.4436, 0.0), (-0.2957, 0.7394, 0.0), (-0.2957, 1.035, 0.0), (-0.2957, 1.331, 0.0), (2.98e-08, -1.331, 0.0), (1.49e-08, -1.035, 0.0), (1.49e-08, -0.7394, 0.0), (1.49e-08, -0.4436, 0.0), (0.0, -0.1479, 0.0), (-1.49e-08, 0.1479, 0.0), (-1.49e-08, 0.4436, 0.0), (-1.49e-08, 0.7394, 0.0), (-1.49e-08, 1.035, 0.0), (-2.98e-08, 1.331, 0.0), (0.2957, -1.331, 0.0), (0.2957, -1.035, 0.0), (0.2957, -0.7394, 0.0), (0.2957, -0.4436, 0.0), (0.2957, -0.1479, 0.0), (0.2957, 0.1479, 0.0), (0.2957, 0.4436, 0.0), (0.2957, 0.7394, 0.0), (0.2957, 1.035, 0.0), (0.2957, 1.331, 0.0), (0.5915, -1.331, 0.0), (0.5915, -1.035, 0.0), (0.5915, -0.7394, 0.0), (0.5915, -0.4436, 0.0), (0.5915, -0.1479, 0.0), (0.5915, 0.1479, 0.0), (0.5915, 0.4436, 0.0), (0.5915, 0.7394, 0.0), (0.5915, 1.035, 0.0), (0.5915, 1.331, 0.0), (0.8872, -1.331, 0.0), (0.8872, -1.035, 0.0), (0.8872, -0.7394, 0.0), (0.8872, -0.4436, 0.0), (0.8872, -0.1479, 0.0), (0.8872, 0.1479, 0.0), (0.8872, 0.4436, 0.0), (0.8872, 0.7394, 0.0), (0.8872, 1.035, 0.0), (0.8872, 1.331, 0.0), (1.183, -1.331, 0.0), (1.183, -1.035, 0.0), (1.183, -0.7394, 0.0), (1.183, -0.4436, 0.0), (1.183, -0.1479, 0.0), (1.183, 0.1479, 0.0), (1.183, 0.4436, 0.0), (1.183, 0.7394, 0.0), (1.183, 1.035, 0.0), (1.183, 1.331, 0.0), (1.479, -1.331, 0.0), (1.479, -1.035, 0.0), (1.479, -0.7394, 0.0), (1.479, -0.4436, 0.0), (1.479, -0.1479, 0.0), (1.479, 0.1479, 0.0), (1.479, 0.4436, 0.0), (1.479, 0.7394, 0.0), (1.479, 1.035, 0.0), (1.479, 1.331, 0.0), (1.479, 1.183, 0.0), (1.479, 0.8872, 0.0), (1.479, 0.5915, 0.0), (1.479, 0.2957, 0.0), (1.479, 2.98e-08, 0.0), (1.479, -0.2957, 0.0), (1.479, -0.5915, 0.0), (1.479, -0.8872, 0.0), (1.479, -1.183, 0.0), (1.479, -1.479, 0.0), (1.183, 1.183, 0.0), (1.183, 0.8872, 0.0), (1.183, 0.5915, 0.0), (1.183, 0.2957, 0.0), (1.183, 2.98e-08, 0.0), (1.183, -0.2957, 0.0), (1.183, -0.5915, 0.0), (1.183, -0.8872, 0.0), (1.183, -1.183, 0.0), (1.183, -1.479, 0.0), (0.8872, 1.183, 0.0), (0.8872, 0.8872, 0.0), (0.8872, 0.5915, 0.0), (0.8872, 0.2957, 0.0), (0.8872, 2.98e-08, 0.0), (0.8872, -0.2957, 0.0), (0.8872, -0.5915, 0.0), (0.8872, -0.8872, 0.0), (0.8872, -1.183, 0.0), (0.8872, -1.479, 0.0), (0.5915, 1.183, 0.0), (0.5915, 0.8872, 0.0), (0.5915, 0.5915, 0.0), (0.5915, 0.2957, 0.0), (0.5915, 2.98e-08, 0.0), (0.5915, -0.2957, 0.0), (0.5915, -0.5915, 0.0), (0.5915, -0.8872, 0.0), (0.5915, -1.183, 0.0), (0.5915, -1.479, 0.0), (0.2957, 1.183, 0.0), (0.2957, 0.8872, 0.0), (0.2957, 0.5915, 0.0), (0.2957, 0.2957, 0.0), (0.2957, 2.98e-08, 0.0), (0.2957, -0.2957, 0.0), (0.2957, -0.5915, 0.0), (0.2957, -0.8872, 0.0), (0.2957, -1.183, 0.0), (0.2957, -1.479, 0.0), (-2.235e-08, 1.183, 0.0), (-1.49e-08, 0.8872, 0.0), (-1.49e-08, 0.5915, 0.0), (-1.49e-08, 0.2957, 0.0), (-7.451e-09, 2.98e-08, 0.0), (7.451e-09, -0.2957, 0.0), (1.49e-08, -0.5915, 0.0), (1.49e-08, -0.8872, 0.0), (2.235e-08, -1.183, 0.0), (2.98e-08, -1.479, 0.0), (-0.2957, 1.183, 0.0), (-0.2957, 0.8872, 0.0), (-0.2957, 0.5915, 0.0), (-0.2957, 0.2957, 0.0), (-0.2957, 2.98e-08, 0.0), (-0.2957, -0.2957, 0.0), (-0.2957, -0.5915, 0.0), (-0.2957, -0.8872, 0.0), (-0.2957, -1.183, 0.0), (-0.2957, -1.479, 0.0), (-0.5915, 1.183, 0.0), (-0.5915, 0.8872, 0.0), (-0.5915, 0.5915, 0.0), (-0.5915, 0.2957, 0.0), (-0.5915, 2.98e-08, 0.0), (-0.5915, -0.2957, 0.0), (-0.5915, -0.5915, 0.0), (-0.5915, -0.8872, 0.0), (-0.5915, -1.183, 0.0), (-0.5915, -1.479, 0.0), (-0.8872, 1.183, 0.0), (-0.8872, 0.8872, 0.0), (-0.8872, 0.5915, 0.0), (-0.8872, 0.2957, 0.0), (-0.8872, 2.98e-08, 0.0), (-0.8872, -0.2957, 0.0), (-0.8872, -0.5915, 0.0), (-0.8872, -0.8872, 0.0), (-0.8872, -1.183, 0.0), (-0.8872, -1.479, 0.0), (-1.183, 1.183, 0.0), (-1.183, 0.8872, 0.0), (-1.183, 0.5915, 0.0), (-1.183, 0.2957, 0.0), (-1.183, 2.98e-08, 0.0), (-1.183, -0.2957, 0.0), (-1.183, -0.5915, 0.0), (-1.183, -0.8872, 0.0), (-1.183, -1.183, 0.0), (-1.183, -1.479, 0.0), (-1.479, 1.183, 0.0), (-1.479, 0.8872, 0.0), (-1.479, 0.5915, 0.0), (-1.479, 0.2957, 0.0), (-1.479, 0.0, 0.0), (-1.479, -0.2957, 0.0), (-1.479, -0.5915, 0.0), (-1.479, -0.8872, 0.0), (-1.479, -1.183, 0.0), (-1.479, -1.479, 0.0), (1.183, 1.479, 0.0), (0.8872, 1.479, 0.0), (0.5915, 1.479, 0.0), (0.2957, 1.479, 0.0), (-2.98e-08, 1.479, 0.0), (-0.2957, 1.479, 0.0), (-0.5915, 1.479, 0.0), (-0.8872, 1.479, 0.0), (-1.183, 1.479, 0.0), (-1.479, 1.479, 0.0), (1.479, 1.479, 0.0)], [], [(528, 146, 3, 178), (527, 188, 43, 147), (526, 199, 42, 187), (525, 210, 41, 186), (524, 221, 40, 185), (523, 232, 39, 184), (522, 243, 38, 183), (521, 254, 37, 182), (520, 265, 36, 181), (519, 276, 35, 180), (518, 287, 34, 179), (517, 189, 44, 298), (516, 190, 45, 299), (515, 191, 46, 300), (514, 192, 47, 301), (513, 193, 48, 302), (512, 194, 49, 303), (511, 195, 50, 304), (510, 196, 51, 305), (509, 197, 52, 306), (508, 198, 53, 307), (507, 200, 54, 308), (506, 201, 55, 309), (505, 202, 56, 310), (504, 203, 57, 311), (503, 204, 58, 312), (502, 205, 59, 313), (501, 206, 60, 314), (500, 207, 61, 315), (499, 208, 62, 316), (498, 209, 63, 317), (497, 211, 64, 318), (496, 212, 65, 319), (495, 213, 66, 320), (494, 214, 67, 321), (493, 215, 68, 322), (492, 216, 69, 323), (491, 217, 70, 324), (490, 218, 71, 325), (489, 219, 72, 326), (488, 220, 73, 327), (487, 222, 74, 328), (486, 223, 75, 329), (485, 224, 76, 330), (484, 225, 77, 331), (483, 226, 78, 332), (482, 227, 79, 333), (481, 228, 80, 334), (480, 229, 81, 335), (479, 230, 82, 336), (478, 231, 83, 337), (477, 233, 84, 338), (476, 234, 85, 339), (475, 235, 86, 340), (474, 236, 87, 341), (473, 237, 88, 342), (472, 238, 89, 343), (471, 239, 90, 344), (470, 240, 91, 345), (469, 241, 92, 346), (468, 242, 93, 347), (467, 244, 94, 348), (466, 245, 95, 349), (465, 246, 96, 350), (464, 247, 97, 351), (463, 248, 98, 352), (462, 249, 99, 353), (461, 250, 100, 354), (460, 251, 101, 355), (459, 252, 102, 356), (458, 253, 103, 357), (457, 255, 104, 358), (456, 256, 105, 359), (455, 257, 106, 360), (454, 258, 107, 361), (453, 259, 108, 362), (452, 260, 109, 363), (451, 261, 110, 364), (450, 262, 111, 365), (449, 263, 112, 366), (448, 264, 113, 367), (447, 266, 114, 368), (446, 267, 115, 369), (445, 268, 116, 370), (444, 269, 117, 371), (443, 270, 118, 372), (442, 271, 119, 373), (441, 272, 120, 374), (440, 273, 121, 375), (439, 274, 122, 376), (438, 275, 123, 377), (437, 277, 124, 378), (436, 278, 125, 379), (435, 279, 126, 380), (434, 280, 127, 381), (433, 281, 128, 382), (432, 282, 129, 383), (431, 283, 130, 384), (430, 284, 131, 385), (429, 285, 132, 386), (428, 286, 133, 387), (427, 288, 134, 388), (426, 289, 135, 389), (425, 290, 136, 390), (424, 291, 137, 391), (423, 292, 138, 392), (422, 293, 139, 393), (421, 294, 140, 394), (420, 295, 141, 395), (419, 296, 142, 396), (418, 297, 143, 397), (417, 168, 24, 398), (416, 169, 25, 399), (415, 170, 26, 400), (414, 171, 27, 401), (413, 172, 28, 402), (412, 173, 29, 403), (411, 174, 30, 404), (410, 175, 31, 405), (409, 176, 32, 406), (408, 177, 33, 407), (297, 408, 407, 143), (142, 406, 408, 297), (406, 32, 177, 408), (296, 409, 406, 142), (141, 405, 409, 296), (405, 31, 176, 409), (295, 410, 405, 141), (140, 404, 410, 295), (404, 30, 175, 410), (294, 411, 404, 140), (139, 403, 411, 294), (403, 29, 174, 411), (293, 412, 403, 139), (138, 402, 412, 293), (402, 28, 173, 412), (292, 413, 402, 138), (137, 401, 413, 292), (401, 27, 172, 413), (291, 414, 401, 137), (136, 400, 414, 291), (400, 26, 171, 414), (290, 415, 400, 136), (135, 399, 415, 290), (399, 25, 170, 415), (289, 416, 399, 135), (134, 398, 416, 289), (398, 24, 169, 416), (288, 417, 398, 134), (23, 145, 417, 288), (145, 1, 168, 417), (286, 418, 397, 133), (132, 396, 418, 286), (396, 142, 297, 418), (285, 419, 396, 132), (131, 395, 419, 285), (395, 141, 296, 419), (284, 420, 395, 131), (130, 394, 420, 284), (394, 140, 295, 420), (283, 421, 394, 130), (129, 393, 421, 283), (393, 139, 294, 421), (282, 422, 393, 129), (128, 392, 422, 282), (392, 138, 293, 422), (281, 423, 392, 128), (127, 391, 423, 281), (391, 137, 292, 423), (280, 424, 391, 127), (126, 390, 424, 280), (390, 136, 291, 424), (279, 425, 390, 126), (125, 389, 425, 279), (389, 135, 290, 425), (278, 426, 389, 125), (124, 388, 426, 278), (388, 134, 289, 426), (277, 427, 388, 124), (22, 167, 427, 277), (167, 23, 288, 427), (275, 428, 387, 123), (122, 386, 428, 275), (386, 132, 286, 428), (274, 429, 386, 122), (121, 385, 429, 274), (385, 131, 285, 429), (273, 430, 385, 121), (120, 384, 430, 273), (384, 130, 284, 430), (272, 431, 384, 120), (119, 383, 431, 272), (383, 129, 283, 431), (271, 432, 383, 119), (118, 382, 432, 271), (382, 128, 282, 432), (270, 433, 382, 118), (117, 381, 433, 270), (381, 127, 281, 433), (269, 434, 381, 117), (116, 380, 434, 269), (380, 126, 280, 434), (268, 435, 380, 116), (115, 379, 435, 268), (379, 125, 279, 435), (267, 436, 379, 115), (114, 378, 436, 267), (378, 124, 278, 436), (266, 437, 378, 114), (21, 166, 437, 266), (166, 22, 277, 437), (264, 438, 377, 113), (112, 376, 438, 264), (376, 122, 275, 438), (263, 439, 376, 112), (111, 375, 439, 263), (375, 121, 274, 439), (262, 440, 375, 111), (110, 374, 440, 262), (374, 120, 273, 440), (261, 441, 374, 110), (109, 373, 441, 261), (373, 119, 272, 441), (260, 442, 373, 109), (108, 372, 442, 260), (372, 118, 271, 442), (259, 443, 372, 108), (107, 371, 443, 259), (371, 117, 270, 443), (258, 444, 371, 107), (106, 370, 444, 258), (370, 116, 269, 444), (257, 445, 370, 106), (105, 369, 445, 257), (369, 115, 268, 445), (256, 446, 369, 105), (104, 368, 446, 256), (368, 114, 267, 446), (255, 447, 368, 104), (20, 165, 447, 255), (165, 21, 266, 447), (253, 448, 367, 103), (102, 366, 448, 253), (366, 112, 264, 448), (252, 449, 366, 102), (101, 365, 449, 252), (365, 111, 263, 449), (251, 450, 365, 101), (100, 364, 450, 251), (364, 110, 262, 450), (250, 451, 364, 100), (99, 363, 451, 250), (363, 109, 261, 451), (249, 452, 363, 99), (98, 362, 452, 249), (362, 108, 260, 452), (248, 453, 362, 98), (97, 361, 453, 248), (361, 107, 259, 453), (247, 454, 361, 97), (96, 360, 454, 247), (360, 106, 258, 454), (246, 455, 360, 96), (95, 359, 455, 246), (359, 105, 257, 455), (245, 456, 359, 95), (94, 358, 456, 245), (358, 104, 256, 456), (244, 457, 358, 94), (19, 164, 457, 244), (164, 20, 255, 457), (242, 458, 357, 93), (92, 356, 458, 242), (356, 102, 253, 458), (241, 459, 356, 92), (91, 355, 459, 241), (355, 101, 252, 459), (240, 460, 355, 91), (90, 354, 460, 240), (354, 100, 251, 460), (239, 461, 354, 90), (89, 353, 461, 239), (353, 99, 250, 461), (238, 462, 353, 89), (88, 352, 462, 238), (352, 98, 249, 462), (237, 463, 352, 88), (87, 351, 463, 237), (351, 97, 248, 463), (236, 464, 351, 87), (86, 350, 464, 236), (350, 96, 247, 464), (235, 465, 350, 86), (85, 349, 465, 235), (349, 95, 246, 465), (234, 466, 349, 85), (84, 348, 466, 234), (348, 94, 245, 466), (233, 467, 348, 84), (18, 163, 467, 233), (163, 19, 244, 467), (231, 468, 347, 83), (82, 346, 468, 231), (346, 92, 242, 468), (230, 469, 346, 82), (81, 345, 469, 230), (345, 91, 241, 469), (229, 470, 345, 81), (80, 344, 470, 229), (344, 90, 240, 470), (228, 471, 344, 80), (79, 343, 471, 228), (343, 89, 239, 471), (227, 472, 343, 79), (78, 342, 472, 227), (342, 88, 238, 472), (226, 473, 342, 78), (77, 341, 473, 226), (341, 87, 237, 473), (225, 474, 341, 77), (76, 340, 474, 225), (340, 86, 236, 474), (224, 475, 340, 76), (75, 339, 475, 224), (339, 85, 235, 475), (223, 476, 339, 75), (74, 338, 476, 223), (338, 84, 234, 476), (222, 477, 338, 74), (17, 162, 477, 222), (162, 18, 233, 477), (220, 478, 337, 73), (72, 336, 478, 220), (336, 82, 231, 478), (219, 479, 336, 72), (71, 335, 479, 219), (335, 81, 230, 479), (218, 480, 335, 71), (70, 334, 480, 218), (334, 80, 229, 480), (217, 481, 334, 70), (69, 333, 481, 217), (333, 79, 228, 481), (216, 482, 333, 69), (68, 332, 482, 216), (332, 78, 227, 482), (215, 483, 332, 68), (67, 331, 483, 215), (331, 77, 226, 483), (214, 484, 331, 67), (66, 330, 484, 214), (330, 76, 225, 484), (213, 485, 330, 66), (65, 329, 485, 213), (329, 75, 224, 485), (212, 486, 329, 65), (64, 328, 486, 212), (328, 74, 223, 486), (211, 487, 328, 64), (16, 161, 487, 211), (161, 17, 222, 487), (209, 488, 327, 63), (62, 326, 488, 209), (326, 72, 220, 488), (208, 489, 326, 62), (61, 325, 489, 208), (325, 71, 219, 489), (207, 490, 325, 61), (60, 324, 490, 207), (324, 70, 218, 490), (206, 491, 324, 60), (59, 323, 491, 206), (323, 69, 217, 491), (205, 492, 323, 59), (58, 322, 492, 205), (322, 68, 216, 492), (204, 493, 322, 58), (57, 321, 493, 204), (321, 67, 215, 493), (203, 494, 321, 57), (56, 320, 494, 203), (320, 66, 214, 494), (202, 495, 320, 56), (55, 319, 495, 202), (319, 65, 213, 495), (201, 496, 319, 55), (54, 318, 496, 201), (318, 64, 212, 496), (200, 497, 318, 54), (15, 160, 497, 200), (160, 16, 211, 497), (198, 498, 317, 53), (52, 316, 498, 198), (316, 62, 209, 498), (197, 499, 316, 52), (51, 315, 499, 197), (315, 61, 208, 499), (196, 500, 315, 51), (50, 314, 500, 196), (314, 60, 207, 500), (195, 501, 314, 50), (49, 313, 501, 195), (313, 59, 206, 501), (194, 502, 313, 49), (48, 312, 502, 194), (312, 58, 205, 502), (193, 503, 312, 48), (47, 311, 503, 193), (311, 57, 204, 503), (192, 504, 311, 47), (46, 310, 504, 192), (310, 56, 203, 504), (191, 505, 310, 46), (45, 309, 505, 191), (309, 55, 202, 505), (190, 506, 309, 45), (44, 308, 506, 190), (308, 54, 201, 506), (189, 507, 308, 44), (14, 159, 507, 189), (159, 15, 200, 507), (149, 508, 307, 4), (5, 306, 508, 149), (306, 52, 198, 508), (150, 509, 306, 5), (6, 305, 509, 150), (305, 51, 197, 509), (151, 510, 305, 6), (7, 304, 510, 151), (304, 50, 196, 510), (152, 511, 304, 7), (8, 303, 511, 152), (303, 49, 195, 511), (153, 512, 303, 8), (9, 302, 512, 153), (302, 48, 194, 512), (154, 513, 302, 9), (10, 301, 513, 154), (301, 47, 193, 513), (155, 514, 301, 10), (11, 300, 514, 155), (300, 46, 192, 514), (156, 515, 300, 11), (12, 299, 515, 156), (299, 45, 191, 515), (157, 516, 299, 12), (13, 298, 516, 157), (298, 44, 190, 516), (144, 517, 298, 13), (0, 158, 517, 144), (158, 14, 189, 517), (276, 518, 179, 35), (133, 397, 518, 276), (397, 143, 287, 518), (265, 519, 180, 36), (123, 387, 519, 265), (387, 133, 276, 519), (254, 520, 181, 37), (113, 377, 520, 254), (377, 123, 265, 520), (243, 521, 182, 38), (103, 367, 521, 243), (367, 113, 254, 521), (232, 522, 183, 39), (93, 357, 522, 232), (357, 103, 243, 522), (221, 523, 184, 40), (83, 347, 523, 221), (347, 93, 232, 523), (210, 524, 185, 41), (73, 337, 524, 210), (337, 83, 221, 524), (199, 525, 186, 42), (63, 327, 525, 199), (327, 73, 210, 525), (188, 526, 187, 43), (53, 317, 526, 188), (317, 63, 199, 526), (148, 527, 147, 2), (4, 307, 527, 148), (307, 53, 188, 527), (287, 528, 178, 34), (143, 407, 528, 287), (407, 33, 146, 528)])
me_plane.polygons.foreach_set('use_smooth', [True] * 484)
me_plane.use_remesh_preserve_volume = False
me_plane.use_remesh_preserve_attributes = False
me_plane.use_mirror_vertex_groups = False
me_plane.update()

# ---- objects
ob_suzanne = bpy.data.objects.new('Suzanne', me_suzanne)
ob_plane = bpy.data.objects.new('Plane', me_plane)

# ---- transforms, parenting, visibility, modifiers, constraints
ob_suzanne.location = (0.0, 0.0, 0.0)
ob_suzanne.lineart.crease_threshold = 0.0
_m = ob_suzanne.modifiers.new('Collision', 'COLLISION')
ob_plane.location = (0.0, 0.0, 1.314)
ob_plane.lineart.crease_threshold = 0.0
_m = ob_plane.modifiers.new('Cloth', 'CLOTH')

# ---- collection membership
col_collection_1.objects.link(ob_suzanne)
col_collection_1.objects.link(ob_plane)

# ---- scene / render settings (as saved in the file)
scene.frame_start = 1; scene.frame_end = 70; scene.frame_set(19)
scene.render.engine = 'CYCLES'
scene.render.image_settings.file_format = 'FFMPEG'
scene.render.resolution_percentage = 50
scene.render.dither_intensity = 0.0
scene.cycles.use_denoising = False
scene.cycles.samples = 128
scene.cycles.sampling_pattern = 'TABULATED_SOBOL'
scene.cycles.use_adaptive_sampling = False
scene.cycles.use_light_tree = False
scene.cycles.blur_glossy = 0.0
scene.cycles.sample_clamp_indirect = 0.0
scene.view_settings.view_transform = 'Standard'
bpy.context.view_layer.update()

# ---- added for rendering (the .blend has no active camera and no usable light): camera, sun
cam_auto = bpy.data.cameras.new('AutoCamera')
cam_auto.lens = 50.0
cam_auto.sensor_width = 36.0
cam_auto.clip_end = 1000.0
ob_auto_camera = bpy.data.objects.new('AutoCamera', cam_auto)
scene.collection.objects.link(ob_auto_camera)
ob_auto_camera.location = (3.7931, -4.46506, 3.07465)
ob_auto_camera.rotation_euler = (1.09748, -7.21219e-08, 0.694738)
scene.camera = ob_auto_camera
light_auto_sun = bpy.data.lights.new('AutoSun', 'SUN')
light_auto_sun.energy = 3.0
light_auto_sun.angle = 0.0523599
ob_auto_sun = bpy.data.objects.new('AutoSun', light_auto_sun)
scene.collection.objects.link(ob_auto_sun)
ob_auto_sun.rotation_euler = (0.872665, 0.174533, 0.523599)
bpy.context.view_layer.update()
